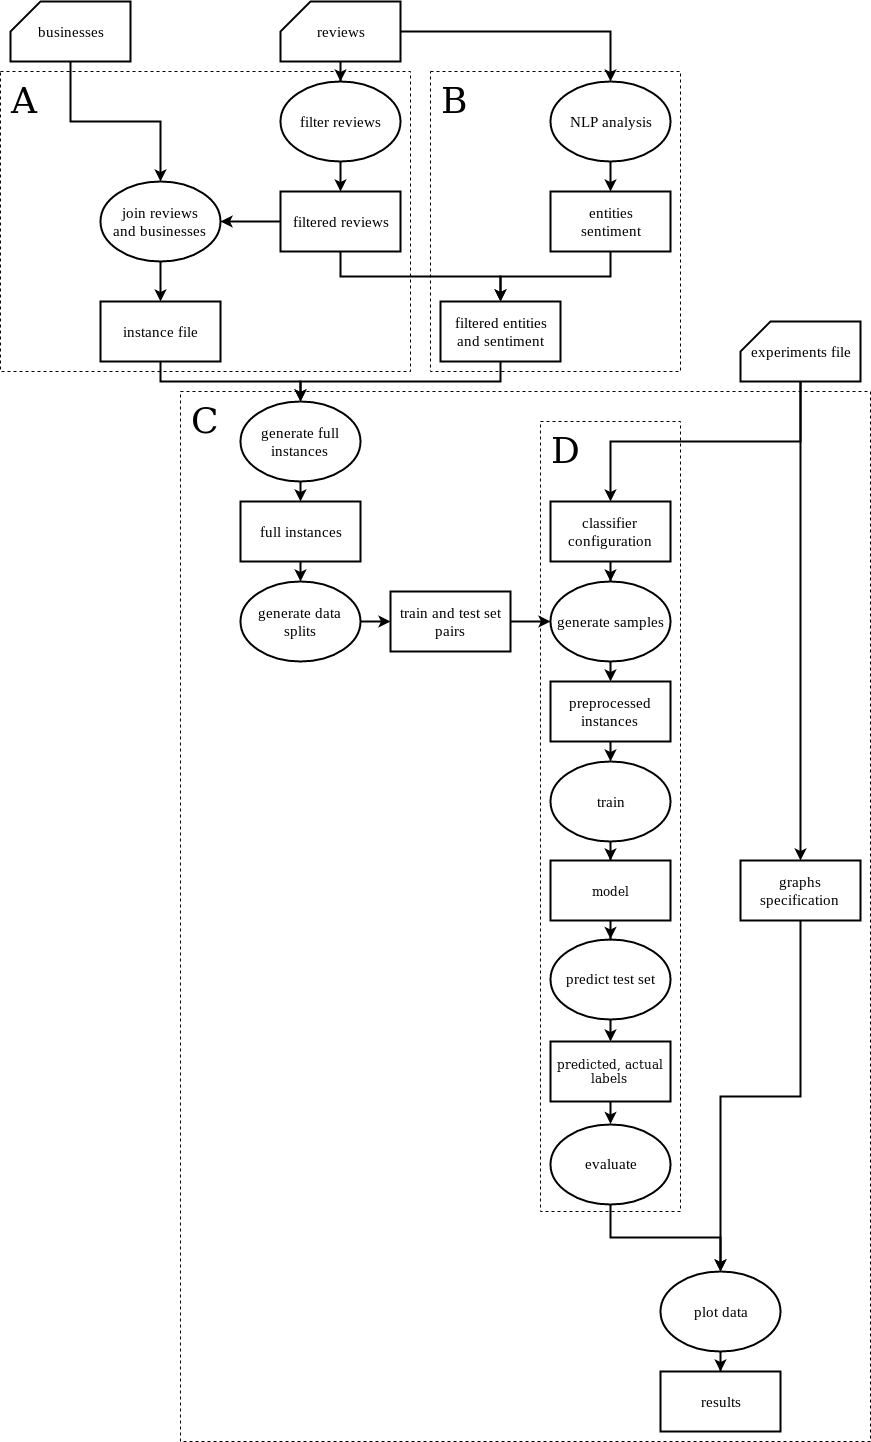

The diagram above was exported from draw.io. Its source (the exported page's mxGraphModel, read from the mxfile embedded in the PNG):
<mxGraphModel dx="1394" dy="824" grid="1" gridSize="10" guides="1" tooltips="1" connect="1" arrows="1" fold="1" page="1" pageScale="1" pageWidth="1100" pageHeight="850" background="#ffffff" math="0" shadow="0">
  <root>
    <mxCell id="0" />
    <mxCell id="1" parent="0" />
    <mxCell id="W38689dzje2LgFSV9cv6-4" value="&amp;nbsp; &lt;font style=&quot;font-size: 36px&quot; face=&quot;Comic Sans MS&quot;&gt;C&lt;/font&gt;" style="rounded=0;whiteSpace=wrap;html=1;verticalAlign=top;align=left;fontFamily=Comic Sans MS;dashed=1;strokeWidth=1;" parent="1" vertex="1">
      <mxGeometry x="230" y="400" width="690" height="1050" as="geometry" />
    </mxCell>
    <mxCell id="W38689dzje2LgFSV9cv6-5" value="&amp;nbsp; &lt;font style=&quot;font-size: 36px&quot; face=&quot;Comic Sans MS&quot;&gt;D&lt;/font&gt;" style="rounded=0;whiteSpace=wrap;html=1;verticalAlign=top;align=left;fontFamily=Comic Sans MS;dashed=1;strokeWidth=1;" parent="1" vertex="1">
      <mxGeometry x="590" y="430" width="140" height="790" as="geometry" />
    </mxCell>
    <mxCell id="W38689dzje2LgFSV9cv6-3" value="&amp;nbsp; &lt;font style=&quot;font-size: 36px&quot; face=&quot;Comic Sans MS&quot;&gt;B&lt;/font&gt;" style="rounded=0;whiteSpace=wrap;html=1;verticalAlign=top;align=left;fontFamily=Comic Sans MS;dashed=1;strokeWidth=1;" parent="1" vertex="1">
      <mxGeometry x="480" y="80" width="250" height="300" as="geometry" />
    </mxCell>
    <mxCell id="W38689dzje2LgFSV9cv6-1" value="&amp;nbsp; &lt;font style=&quot;font-size: 36px&quot; face=&quot;Comic Sans MS&quot;&gt;A&lt;/font&gt;" style="rounded=0;whiteSpace=wrap;html=1;verticalAlign=top;align=left;fontFamily=Comic Sans MS;dashed=1;strokeWidth=1;" parent="1" vertex="1">
      <mxGeometry x="50" y="80" width="410" height="300" as="geometry" />
    </mxCell>
    <mxCell id="LUFJJHK6FzHPEwFLWeud-12" value="" style="edgeStyle=orthogonalEdgeStyle;rounded=0;orthogonalLoop=1;jettySize=auto;html=1;exitX=0.5;exitY=1;exitDx=0;exitDy=0;exitPerimeter=0;strokeWidth=2;" parent="1" source="LUFJJHK6FzHPEwFLWeud-48" target="LUFJJHK6FzHPEwFLWeud-11" edge="1">
      <mxGeometry relative="1" as="geometry">
        <mxPoint x="390" y="80" as="sourcePoint" />
      </mxGeometry>
    </mxCell>
    <mxCell id="LUFJJHK6FzHPEwFLWeud-28" value="" style="edgeStyle=orthogonalEdgeStyle;rounded=0;orthogonalLoop=1;jettySize=auto;html=1;fontFamily=Times New Roman;fontSize=15;exitX=1;exitY=0.5;exitDx=0;exitDy=0;exitPerimeter=0;strokeWidth=2;" parent="1" source="LUFJJHK6FzHPEwFLWeud-48" target="LUFJJHK6FzHPEwFLWeud-13" edge="1">
      <mxGeometry relative="1" as="geometry">
        <mxPoint x="450" y="50.33333333333337" as="sourcePoint" />
      </mxGeometry>
    </mxCell>
    <mxCell id="LUFJJHK6FzHPEwFLWeud-31" value="" style="edgeStyle=orthogonalEdgeStyle;rounded=0;orthogonalLoop=1;jettySize=auto;html=1;fontFamily=Times New Roman;fontSize=15;strokeWidth=2;" parent="1" source="LUFJJHK6FzHPEwFLWeud-11" target="LUFJJHK6FzHPEwFLWeud-29" edge="1">
      <mxGeometry relative="1" as="geometry" />
    </mxCell>
    <mxCell id="LUFJJHK6FzHPEwFLWeud-11" value="filter reviews" style="ellipse;whiteSpace=wrap;html=1;fontSize=15;fontFamily=Times New Roman;strokeWidth=2;" parent="1" vertex="1">
      <mxGeometry x="330" y="90" width="120" height="80" as="geometry" />
    </mxCell>
    <mxCell id="LUFJJHK6FzHPEwFLWeud-33" value="" style="edgeStyle=orthogonalEdgeStyle;rounded=0;orthogonalLoop=1;jettySize=auto;html=1;fontFamily=Times New Roman;fontSize=15;strokeWidth=2;" parent="1" source="LUFJJHK6FzHPEwFLWeud-13" target="LUFJJHK6FzHPEwFLWeud-32" edge="1">
      <mxGeometry relative="1" as="geometry" />
    </mxCell>
    <mxCell id="LUFJJHK6FzHPEwFLWeud-13" value="&lt;div&gt;NLP analysis&lt;/div&gt;" style="ellipse;whiteSpace=wrap;html=1;fontFamily=Times New Roman;fontSize=15;strokeWidth=2;" parent="1" vertex="1">
      <mxGeometry x="600" y="90" width="120" height="80" as="geometry" />
    </mxCell>
    <mxCell id="LUFJJHK6FzHPEwFLWeud-42" value="" style="edgeStyle=orthogonalEdgeStyle;rounded=0;orthogonalLoop=1;jettySize=auto;html=1;fontFamily=Times New Roman;fontSize=15;strokeWidth=2;" parent="1" source="LUFJJHK6FzHPEwFLWeud-29" target="LUFJJHK6FzHPEwFLWeud-39" edge="1">
      <mxGeometry relative="1" as="geometry">
        <mxPoint x="200" y="289.5" as="targetPoint" />
        <mxPoint x="390" y="260" as="sourcePoint" />
        <Array as="points" />
      </mxGeometry>
    </mxCell>
    <mxCell id="LUFJJHK6FzHPEwFLWeud-54" style="edgeStyle=orthogonalEdgeStyle;rounded=0;orthogonalLoop=1;jettySize=auto;html=1;exitX=0.5;exitY=1;exitDx=0;exitDy=0;entryX=0.5;entryY=0;entryDx=0;entryDy=0;fontFamily=Times New Roman;fontSize=15;strokeWidth=2;" parent="1" source="LUFJJHK6FzHPEwFLWeud-29" target="LUFJJHK6FzHPEwFLWeud-34" edge="1">
      <mxGeometry relative="1" as="geometry" />
    </mxCell>
    <mxCell id="LUFJJHK6FzHPEwFLWeud-29" value="filtered reviews" style="rounded=0;whiteSpace=wrap;html=1;fontFamily=Times New Roman;fontSize=15;strokeWidth=2;" parent="1" vertex="1">
      <mxGeometry x="330" y="200" width="120" height="60" as="geometry" />
    </mxCell>
    <mxCell id="LUFJJHK6FzHPEwFLWeud-57" style="edgeStyle=orthogonalEdgeStyle;rounded=0;orthogonalLoop=1;jettySize=auto;html=1;exitX=0.5;exitY=1;exitDx=0;exitDy=0;fontFamily=Times New Roman;fontSize=15;strokeWidth=2;" parent="1" source="LUFJJHK6FzHPEwFLWeud-32" target="LUFJJHK6FzHPEwFLWeud-34" edge="1">
      <mxGeometry relative="1" as="geometry" />
    </mxCell>
    <mxCell id="LUFJJHK6FzHPEwFLWeud-32" value="&lt;div&gt;entities&lt;/div&gt;&lt;div&gt;sentiment&lt;/div&gt;" style="rounded=0;whiteSpace=wrap;html=1;fontFamily=Times New Roman;fontSize=15;strokeWidth=2;" parent="1" vertex="1">
      <mxGeometry x="600" y="200" width="120" height="60" as="geometry" />
    </mxCell>
    <mxCell id="LUFJJHK6FzHPEwFLWeud-60" style="edgeStyle=orthogonalEdgeStyle;rounded=0;orthogonalLoop=1;jettySize=auto;html=1;exitX=0.5;exitY=1;exitDx=0;exitDy=0;fontFamily=Times New Roman;fontSize=15;strokeWidth=2;" parent="1" source="LUFJJHK6FzHPEwFLWeud-34" target="LUFJJHK6FzHPEwFLWeud-58" edge="1">
      <mxGeometry relative="1" as="geometry" />
    </mxCell>
    <mxCell id="LUFJJHK6FzHPEwFLWeud-34" value="&lt;div&gt;filtered entities&lt;/div&gt;&lt;div&gt;and sentiment&lt;br&gt;&lt;/div&gt;" style="rounded=0;whiteSpace=wrap;html=1;fontFamily=Times New Roman;fontSize=15;strokeWidth=2;" parent="1" vertex="1">
      <mxGeometry x="490" y="310" width="120" height="60" as="geometry" />
    </mxCell>
    <mxCell id="LUFJJHK6FzHPEwFLWeud-44" value="" style="edgeStyle=orthogonalEdgeStyle;rounded=0;orthogonalLoop=1;jettySize=auto;html=1;fontFamily=Times New Roman;fontSize=15;strokeWidth=2;" parent="1" source="LUFJJHK6FzHPEwFLWeud-39" target="LUFJJHK6FzHPEwFLWeud-43" edge="1">
      <mxGeometry relative="1" as="geometry" />
    </mxCell>
    <mxCell id="LUFJJHK6FzHPEwFLWeud-39" value="&lt;div&gt;join reviews&lt;/div&gt;&lt;div&gt;and businesses&lt;br&gt;&lt;/div&gt;" style="ellipse;whiteSpace=wrap;html=1;fontFamily=Times New Roman;fontSize=15;strokeWidth=2;" parent="1" vertex="1">
      <mxGeometry x="150" y="190" width="120" height="80" as="geometry" />
    </mxCell>
    <mxCell id="LUFJJHK6FzHPEwFLWeud-59" style="edgeStyle=orthogonalEdgeStyle;rounded=0;orthogonalLoop=1;jettySize=auto;html=1;exitX=0.5;exitY=1;exitDx=0;exitDy=0;fontFamily=Times New Roman;fontSize=15;strokeWidth=2;" parent="1" source="LUFJJHK6FzHPEwFLWeud-43" target="LUFJJHK6FzHPEwFLWeud-58" edge="1">
      <mxGeometry relative="1" as="geometry" />
    </mxCell>
    <mxCell id="LUFJJHK6FzHPEwFLWeud-43" value="instance file" style="rounded=0;whiteSpace=wrap;html=1;fontFamily=Times New Roman;fontSize=15;strokeWidth=2;" parent="1" vertex="1">
      <mxGeometry x="150" y="310" width="120" height="60" as="geometry" />
    </mxCell>
    <mxCell id="LUFJJHK6FzHPEwFLWeud-53" value="" style="edgeStyle=orthogonalEdgeStyle;rounded=0;orthogonalLoop=1;jettySize=auto;html=1;fontFamily=Times New Roman;fontSize=15;entryX=0.5;entryY=0;entryDx=0;entryDy=0;strokeWidth=2;" parent="1" source="LUFJJHK6FzHPEwFLWeud-47" target="LUFJJHK6FzHPEwFLWeud-39" edge="1">
      <mxGeometry relative="1" as="geometry">
        <mxPoint x="120" y="160" as="targetPoint" />
      </mxGeometry>
    </mxCell>
    <mxCell id="LUFJJHK6FzHPEwFLWeud-47" value="businesses" style="shape=card;whiteSpace=wrap;html=1;fontFamily=Times New Roman;fontSize=15;strokeWidth=2;" parent="1" vertex="1">
      <mxGeometry x="60" y="10" width="120" height="60" as="geometry" />
    </mxCell>
    <mxCell id="LUFJJHK6FzHPEwFLWeud-48" value="reviews" style="shape=card;whiteSpace=wrap;html=1;fontFamily=Times New Roman;fontSize=15;strokeWidth=2;" parent="1" vertex="1">
      <mxGeometry x="330" y="10" width="120" height="60" as="geometry" />
    </mxCell>
    <mxCell id="LUFJJHK6FzHPEwFLWeud-63" style="edgeStyle=orthogonalEdgeStyle;rounded=0;orthogonalLoop=1;jettySize=auto;html=1;exitX=0.5;exitY=1;exitDx=0;exitDy=0;entryX=0.5;entryY=0;entryDx=0;entryDy=0;fontFamily=Times New Roman;fontSize=15;strokeWidth=2;" parent="1" target="LUFJJHK6FzHPEwFLWeud-62" edge="1">
      <mxGeometry relative="1" as="geometry">
        <mxPoint x="350" y="480" as="sourcePoint" />
      </mxGeometry>
    </mxCell>
    <mxCell id="LUFJJHK6FzHPEwFLWeud-58" value="generate full instances" style="ellipse;whiteSpace=wrap;html=1;fontFamily=Times New Roman;fontSize=15;strokeWidth=2;" parent="1" vertex="1">
      <mxGeometry x="290" y="410" width="120" height="80" as="geometry" />
    </mxCell>
    <mxCell id="NL4c63iyVTYvDOs9sM-M-7" style="edgeStyle=orthogonalEdgeStyle;rounded=0;orthogonalLoop=1;jettySize=auto;html=1;exitX=1;exitY=0.5;exitDx=0;exitDy=0;entryX=0;entryY=0.5;entryDx=0;entryDy=0;fontFamily=Times New Roman;fontSize=15;strokeWidth=2;" parent="1" source="LUFJJHK6FzHPEwFLWeud-61" target="NL4c63iyVTYvDOs9sM-M-1" edge="1">
      <mxGeometry relative="1" as="geometry" />
    </mxCell>
    <mxCell id="LUFJJHK6FzHPEwFLWeud-61" value="generate data splits" style="ellipse;whiteSpace=wrap;html=1;fontFamily=Times New Roman;fontSize=15;strokeWidth=2;" parent="1" vertex="1">
      <mxGeometry x="290" y="590" width="120" height="80" as="geometry" />
    </mxCell>
    <mxCell id="LUFJJHK6FzHPEwFLWeud-64" style="edgeStyle=orthogonalEdgeStyle;rounded=0;orthogonalLoop=1;jettySize=auto;html=1;exitX=0.5;exitY=1;exitDx=0;exitDy=0;entryX=0.5;entryY=0;entryDx=0;entryDy=0;fontFamily=Times New Roman;fontSize=15;strokeWidth=2;" parent="1" source="LUFJJHK6FzHPEwFLWeud-62" target="LUFJJHK6FzHPEwFLWeud-61" edge="1">
      <mxGeometry relative="1" as="geometry" />
    </mxCell>
    <mxCell id="LUFJJHK6FzHPEwFLWeud-62" value="full instances" style="rounded=0;whiteSpace=wrap;html=1;fontFamily=Times New Roman;fontSize=15;strokeWidth=2;" parent="1" vertex="1">
      <mxGeometry x="290" y="510" width="120" height="60" as="geometry" />
    </mxCell>
    <mxCell id="NL4c63iyVTYvDOs9sM-M-9" style="edgeStyle=orthogonalEdgeStyle;rounded=0;orthogonalLoop=1;jettySize=auto;html=1;exitX=1;exitY=0.5;exitDx=0;exitDy=0;fontFamily=Times New Roman;fontSize=15;strokeWidth=2;" parent="1" source="NL4c63iyVTYvDOs9sM-M-1" target="NL4c63iyVTYvDOs9sM-M-8" edge="1">
      <mxGeometry relative="1" as="geometry" />
    </mxCell>
    <mxCell id="NL4c63iyVTYvDOs9sM-M-1" value="&lt;div&gt;train and test set&lt;/div&gt;&lt;div&gt;pairs&lt;br&gt;&lt;/div&gt;" style="rounded=0;whiteSpace=wrap;html=1;fontFamily=Times New Roman;fontSize=15;strokeWidth=2;" parent="1" vertex="1">
      <mxGeometry x="440" y="600" width="120" height="60" as="geometry" />
    </mxCell>
    <mxCell id="NL4c63iyVTYvDOs9sM-M-5" style="edgeStyle=orthogonalEdgeStyle;rounded=0;orthogonalLoop=1;jettySize=auto;html=1;exitX=0.5;exitY=1;exitDx=0;exitDy=0;exitPerimeter=0;fontFamily=Times New Roman;fontSize=15;strokeWidth=2;" parent="1" source="NL4c63iyVTYvDOs9sM-M-2" target="NL4c63iyVTYvDOs9sM-M-3" edge="1">
      <mxGeometry relative="1" as="geometry" />
    </mxCell>
    <mxCell id="NL4c63iyVTYvDOs9sM-M-6" style="edgeStyle=orthogonalEdgeStyle;rounded=0;orthogonalLoop=1;jettySize=auto;html=1;exitX=0.5;exitY=1;exitDx=0;exitDy=0;exitPerimeter=0;fontFamily=Times New Roman;fontSize=15;strokeWidth=2;" parent="1" source="NL4c63iyVTYvDOs9sM-M-2" target="NL4c63iyVTYvDOs9sM-M-4" edge="1">
      <mxGeometry relative="1" as="geometry" />
    </mxCell>
    <mxCell id="NL4c63iyVTYvDOs9sM-M-2" value="&lt;div&gt;experiments file&lt;/div&gt;" style="shape=card;whiteSpace=wrap;html=1;fontFamily=Times New Roman;fontSize=15;strokeWidth=2;" parent="1" vertex="1">
      <mxGeometry x="790" y="330" width="120" height="60" as="geometry" />
    </mxCell>
    <mxCell id="NL4c63iyVTYvDOs9sM-M-10" style="edgeStyle=orthogonalEdgeStyle;rounded=0;orthogonalLoop=1;jettySize=auto;html=1;exitX=0.5;exitY=1;exitDx=0;exitDy=0;fontFamily=Times New Roman;fontSize=15;strokeWidth=2;" parent="1" source="NL4c63iyVTYvDOs9sM-M-3" target="NL4c63iyVTYvDOs9sM-M-8" edge="1">
      <mxGeometry relative="1" as="geometry" />
    </mxCell>
    <mxCell id="NL4c63iyVTYvDOs9sM-M-3" value="classifier configuration" style="rounded=0;whiteSpace=wrap;html=1;fontFamily=Times New Roman;fontSize=15;strokeWidth=2;" parent="1" vertex="1">
      <mxGeometry x="600" y="510" width="120" height="60" as="geometry" />
    </mxCell>
    <mxCell id="NL4c63iyVTYvDOs9sM-M-22" style="edgeStyle=orthogonalEdgeStyle;rounded=0;orthogonalLoop=1;jettySize=auto;html=1;exitX=0.5;exitY=1;exitDx=0;exitDy=0;fontFamily=Times New Roman;fontSize=15;strokeWidth=2;" parent="1" source="NL4c63iyVTYvDOs9sM-M-4" target="NL4c63iyVTYvDOs9sM-M-19" edge="1">
      <mxGeometry relative="1" as="geometry" />
    </mxCell>
    <mxCell id="NL4c63iyVTYvDOs9sM-M-4" value="graphs specification" style="rounded=0;whiteSpace=wrap;html=1;fontFamily=Times New Roman;fontSize=15;strokeWidth=2;" parent="1" vertex="1">
      <mxGeometry x="790" y="869" width="120" height="60" as="geometry" />
    </mxCell>
    <mxCell id="NL4c63iyVTYvDOs9sM-M-12" style="edgeStyle=orthogonalEdgeStyle;rounded=0;orthogonalLoop=1;jettySize=auto;html=1;exitX=0.5;exitY=1;exitDx=0;exitDy=0;entryX=0.5;entryY=0;entryDx=0;entryDy=0;fontFamily=Times New Roman;fontSize=15;strokeWidth=2;" parent="1" source="NL4c63iyVTYvDOs9sM-M-8" target="NL4c63iyVTYvDOs9sM-M-11" edge="1">
      <mxGeometry relative="1" as="geometry" />
    </mxCell>
    <mxCell id="NL4c63iyVTYvDOs9sM-M-8" value="&lt;div&gt;generate samples&lt;/div&gt;" style="ellipse;whiteSpace=wrap;html=1;fontFamily=Times New Roman;fontSize=15;strokeWidth=2;" parent="1" vertex="1">
      <mxGeometry x="600" y="590" width="120" height="80" as="geometry" />
    </mxCell>
    <mxCell id="NL4c63iyVTYvDOs9sM-M-14" style="edgeStyle=orthogonalEdgeStyle;rounded=0;orthogonalLoop=1;jettySize=auto;html=1;exitX=0.5;exitY=1;exitDx=0;exitDy=0;entryX=0.5;entryY=0;entryDx=0;entryDy=0;fontFamily=Times New Roman;fontSize=15;strokeWidth=2;" parent="1" source="NL4c63iyVTYvDOs9sM-M-11" target="NL4c63iyVTYvDOs9sM-M-13" edge="1">
      <mxGeometry relative="1" as="geometry" />
    </mxCell>
    <mxCell id="NL4c63iyVTYvDOs9sM-M-11" value="preprocessed instances" style="rounded=0;whiteSpace=wrap;html=1;fontFamily=Times New Roman;fontSize=15;strokeWidth=2;" parent="1" vertex="1">
      <mxGeometry x="600" y="690" width="120" height="60" as="geometry" />
    </mxCell>
    <mxCell id="W38689dzje2LgFSV9cv6-7" value="" style="edgeStyle=orthogonalEdgeStyle;rounded=0;orthogonalLoop=1;jettySize=auto;html=1;strokeWidth=2;fontFamily=Comic Sans MS;" parent="1" source="NL4c63iyVTYvDOs9sM-M-13" target="W38689dzje2LgFSV9cv6-6" edge="1">
      <mxGeometry relative="1" as="geometry" />
    </mxCell>
    <mxCell id="NL4c63iyVTYvDOs9sM-M-13" value="train" style="ellipse;whiteSpace=wrap;html=1;fontFamily=Times New Roman;fontSize=15;strokeWidth=2;" parent="1" vertex="1">
      <mxGeometry x="600" y="770" width="120" height="80" as="geometry" />
    </mxCell>
    <mxCell id="W38689dzje2LgFSV9cv6-11" value="" style="edgeStyle=orthogonalEdgeStyle;rounded=0;orthogonalLoop=1;jettySize=auto;html=1;strokeWidth=2;fontFamily=Comic Sans MS;" parent="1" source="NL4c63iyVTYvDOs9sM-M-15" target="W38689dzje2LgFSV9cv6-10" edge="1">
      <mxGeometry relative="1" as="geometry" />
    </mxCell>
    <mxCell id="NL4c63iyVTYvDOs9sM-M-15" value="&lt;div&gt;predict test set&lt;/div&gt;" style="ellipse;whiteSpace=wrap;html=1;fontFamily=Times New Roman;fontSize=15;strokeWidth=2;" parent="1" vertex="1">
      <mxGeometry x="600" y="947.5" width="120" height="80" as="geometry" />
    </mxCell>
    <mxCell id="NL4c63iyVTYvDOs9sM-M-21" style="edgeStyle=orthogonalEdgeStyle;rounded=0;orthogonalLoop=1;jettySize=auto;html=1;exitX=0.5;exitY=1;exitDx=0;exitDy=0;fontFamily=Times New Roman;fontSize=15;strokeWidth=2;" parent="1" source="NL4c63iyVTYvDOs9sM-M-16" target="NL4c63iyVTYvDOs9sM-M-19" edge="1">
      <mxGeometry relative="1" as="geometry" />
    </mxCell>
    <mxCell id="NL4c63iyVTYvDOs9sM-M-16" value="evaluate" style="ellipse;whiteSpace=wrap;html=1;fontFamily=Times New Roman;fontSize=15;strokeWidth=2;" parent="1" vertex="1">
      <mxGeometry x="600" y="1132.5" width="120" height="80" as="geometry" />
    </mxCell>
    <mxCell id="NL4c63iyVTYvDOs9sM-M-24" style="edgeStyle=orthogonalEdgeStyle;rounded=0;orthogonalLoop=1;jettySize=auto;html=1;exitX=0.5;exitY=1;exitDx=0;exitDy=0;fontFamily=Times New Roman;fontSize=15;strokeWidth=2;" parent="1" source="NL4c63iyVTYvDOs9sM-M-19" target="NL4c63iyVTYvDOs9sM-M-20" edge="1">
      <mxGeometry relative="1" as="geometry" />
    </mxCell>
    <mxCell id="NL4c63iyVTYvDOs9sM-M-19" value="plot data" style="ellipse;whiteSpace=wrap;html=1;fontFamily=Times New Roman;fontSize=15;strokeWidth=2;" parent="1" vertex="1">
      <mxGeometry x="710" y="1280" width="120" height="80" as="geometry" />
    </mxCell>
    <mxCell id="NL4c63iyVTYvDOs9sM-M-20" value="results" style="rounded=0;whiteSpace=wrap;html=1;fontFamily=Times New Roman;fontSize=15;strokeWidth=2;" parent="1" vertex="1">
      <mxGeometry x="710" y="1380" width="120" height="60" as="geometry" />
    </mxCell>
    <mxCell id="W38689dzje2LgFSV9cv6-9" value="" style="edgeStyle=orthogonalEdgeStyle;rounded=0;orthogonalLoop=1;jettySize=auto;html=1;strokeWidth=2;fontFamily=Comic Sans MS;" parent="1" source="W38689dzje2LgFSV9cv6-6" target="NL4c63iyVTYvDOs9sM-M-15" edge="1">
      <mxGeometry relative="1" as="geometry" />
    </mxCell>
    <mxCell id="W38689dzje2LgFSV9cv6-6" value="model" style="rounded=0;whiteSpace=wrap;html=1;strokeWidth=2;fontFamily=Comic Sans MS;align=center;" parent="1" vertex="1">
      <mxGeometry x="600" y="869" width="120" height="60" as="geometry" />
    </mxCell>
    <mxCell id="W38689dzje2LgFSV9cv6-12" value="" style="edgeStyle=orthogonalEdgeStyle;rounded=0;orthogonalLoop=1;jettySize=auto;html=1;strokeWidth=2;fontFamily=Comic Sans MS;" parent="1" source="W38689dzje2LgFSV9cv6-10" target="NL4c63iyVTYvDOs9sM-M-16" edge="1">
      <mxGeometry relative="1" as="geometry" />
    </mxCell>
    <mxCell id="W38689dzje2LgFSV9cv6-10" value="&lt;div&gt;predicted, actual labels&lt;br&gt;&lt;/div&gt;" style="rounded=0;whiteSpace=wrap;html=1;strokeWidth=2;fontFamily=Comic Sans MS;align=center;" parent="1" vertex="1">
      <mxGeometry x="600" y="1050" width="120" height="60" as="geometry" />
    </mxCell>
  </root>
</mxGraphModel>